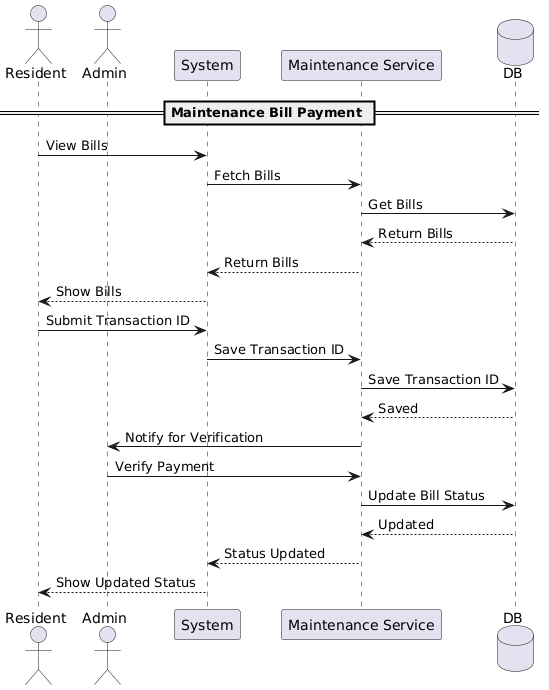

The diagram above was rendered by PlantUML. Its source (embedded in the PNG):
@startuml
actor Resident
actor Admin
participant System
participant "Maintenance Service" as MS
database DB

== Maintenance Bill Payment ==
Resident -> System : View Bills
System -> MS : Fetch Bills
MS -> DB : Get Bills
DB --> MS : Return Bills
MS --> System : Return Bills
System --> Resident : Show Bills
Resident -> System : Submit Transaction ID
System -> MS : Save Transaction ID
MS -> DB : Save Transaction ID
DB --> MS : Saved
MS -> Admin : Notify for Verification
Admin -> MS : Verify Payment
MS -> DB : Update Bill Status
DB --> MS : Updated
MS --> System : Status Updated
System --> Resident : Show Updated Status
@enduml